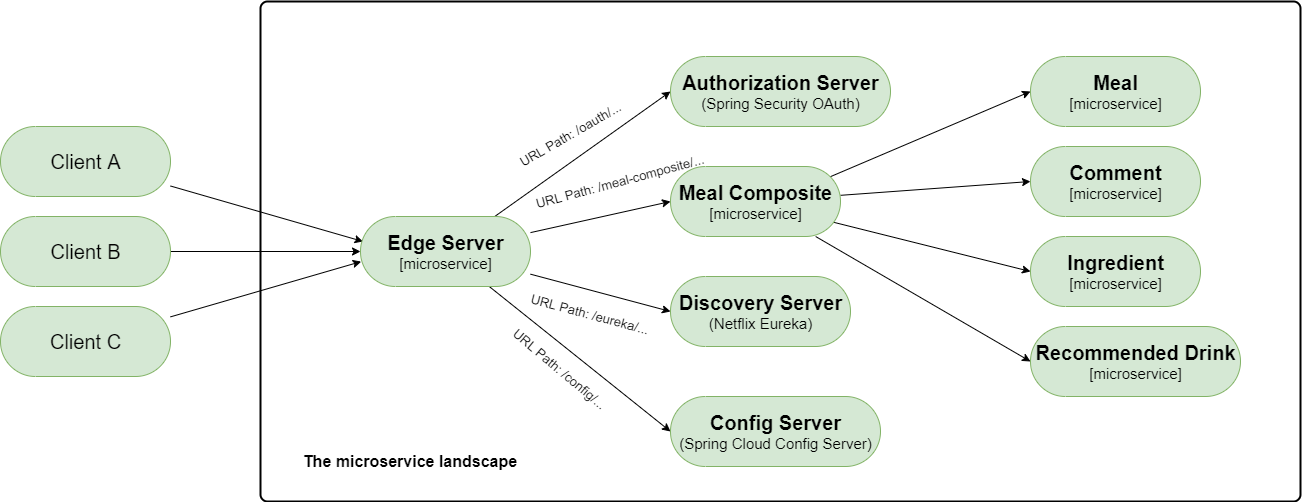

The diagram above was exported from draw.io. Its source (the exported page's mxGraphModel, read from the mxfile embedded in the PNG):
<mxGraphModel dx="1483" dy="781" grid="1" gridSize="10" guides="1" tooltips="1" connect="1" arrows="1" fold="1" page="1" pageScale="1" pageWidth="3300" pageHeight="2339" math="0" shadow="0">
  <root>
    <mxCell id="0" />
    <mxCell id="1" parent="0" />
    <mxCell id="liTdzijop60yEcTP7zek-16" style="rounded=0;orthogonalLoop=1;jettySize=auto;html=1;entryX=0.015;entryY=0.357;entryDx=0;entryDy=0;entryPerimeter=0;fontSize=15;" edge="1" parent="1" source="liTdzijop60yEcTP7zek-1" target="liTdzijop60yEcTP7zek-5">
      <mxGeometry relative="1" as="geometry" />
    </mxCell>
    <mxCell id="liTdzijop60yEcTP7zek-1" value="&lt;font style=&quot;font-size: 20px;&quot;&gt;Client A&lt;/font&gt;" style="html=1;dashed=0;whitespace=wrap;shape=mxgraph.dfd.start;fillColor=#d5e8d4;strokeColor=#82b366;" vertex="1" parent="1">
      <mxGeometry x="100" y="375" width="170" height="70" as="geometry" />
    </mxCell>
    <mxCell id="liTdzijop60yEcTP7zek-17" style="edgeStyle=none;rounded=0;orthogonalLoop=1;jettySize=auto;html=1;fontSize=15;" edge="1" parent="1" source="liTdzijop60yEcTP7zek-2" target="liTdzijop60yEcTP7zek-5">
      <mxGeometry relative="1" as="geometry" />
    </mxCell>
    <mxCell id="liTdzijop60yEcTP7zek-2" value="&lt;font style=&quot;font-size: 20px;&quot;&gt;Client B&lt;/font&gt;" style="html=1;dashed=0;whitespace=wrap;shape=mxgraph.dfd.start;fillColor=#d5e8d4;strokeColor=#82b366;" vertex="1" parent="1">
      <mxGeometry x="100" y="465" width="170" height="70" as="geometry" />
    </mxCell>
    <mxCell id="liTdzijop60yEcTP7zek-18" style="edgeStyle=none;rounded=0;orthogonalLoop=1;jettySize=auto;html=1;fontSize=15;entryX=0.004;entryY=0.644;entryDx=0;entryDy=0;entryPerimeter=0;" edge="1" parent="1" source="liTdzijop60yEcTP7zek-3" target="liTdzijop60yEcTP7zek-5">
      <mxGeometry relative="1" as="geometry" />
    </mxCell>
    <mxCell id="liTdzijop60yEcTP7zek-3" value="&lt;font style=&quot;font-size: 20px;&quot;&gt;Client C&lt;/font&gt;" style="html=1;dashed=0;whitespace=wrap;shape=mxgraph.dfd.start;fillColor=#d5e8d4;strokeColor=#82b366;" vertex="1" parent="1">
      <mxGeometry x="100" y="555" width="170" height="70" as="geometry" />
    </mxCell>
    <mxCell id="liTdzijop60yEcTP7zek-4" value="" style="rounded=1;whiteSpace=wrap;html=1;absoluteArcSize=1;arcSize=14;strokeWidth=2;labelBackgroundColor=none;fontSize=20;fillColor=none;" vertex="1" parent="1">
      <mxGeometry x="360" y="250" width="1040" height="500" as="geometry" />
    </mxCell>
    <mxCell id="liTdzijop60yEcTP7zek-21" style="edgeStyle=none;rounded=0;orthogonalLoop=1;jettySize=auto;html=1;entryX=0;entryY=0.5;entryDx=0;entryDy=0;entryPerimeter=0;fontSize=16;" edge="1" parent="1" source="liTdzijop60yEcTP7zek-5" target="liTdzijop60yEcTP7zek-6">
      <mxGeometry relative="1" as="geometry" />
    </mxCell>
    <mxCell id="liTdzijop60yEcTP7zek-23" style="edgeStyle=none;rounded=0;orthogonalLoop=1;jettySize=auto;html=1;fontSize=16;entryX=0;entryY=0.5;entryDx=0;entryDy=0;entryPerimeter=0;" edge="1" parent="1" source="liTdzijop60yEcTP7zek-5" target="liTdzijop60yEcTP7zek-10">
      <mxGeometry relative="1" as="geometry" />
    </mxCell>
    <mxCell id="liTdzijop60yEcTP7zek-24" style="edgeStyle=none;rounded=0;orthogonalLoop=1;jettySize=auto;html=1;entryX=0;entryY=0.5;entryDx=0;entryDy=0;entryPerimeter=0;fontSize=16;" edge="1" parent="1" source="liTdzijop60yEcTP7zek-5" target="liTdzijop60yEcTP7zek-7">
      <mxGeometry relative="1" as="geometry" />
    </mxCell>
    <mxCell id="liTdzijop60yEcTP7zek-25" style="edgeStyle=none;rounded=0;orthogonalLoop=1;jettySize=auto;html=1;entryX=0;entryY=0.5;entryDx=0;entryDy=0;entryPerimeter=0;fontSize=16;" edge="1" parent="1" source="liTdzijop60yEcTP7zek-5" target="liTdzijop60yEcTP7zek-8">
      <mxGeometry relative="1" as="geometry" />
    </mxCell>
    <mxCell id="liTdzijop60yEcTP7zek-5" value="&lt;font style=&quot;&quot;&gt;&lt;b style=&quot;font-size: 20px;&quot;&gt;Edge Server&lt;/b&gt;&lt;br&gt;&lt;font style=&quot;font-size: 15px;&quot;&gt;[microservice]&lt;/font&gt;&lt;br&gt;&lt;/font&gt;" style="html=1;dashed=0;whitespace=wrap;shape=mxgraph.dfd.start;fillColor=#d5e8d4;strokeColor=#82b366;" vertex="1" parent="1">
      <mxGeometry x="460" y="465" width="170" height="70" as="geometry" />
    </mxCell>
    <mxCell id="liTdzijop60yEcTP7zek-6" value="&lt;font style=&quot;&quot;&gt;&lt;b style=&quot;font-size: 20px;&quot;&gt;Authorization Server&lt;/b&gt;&lt;br&gt;&lt;span style=&quot;font-size: 15px;&quot;&gt;(Spring Security OAuth)&lt;/span&gt;&lt;br&gt;&lt;/font&gt;" style="html=1;dashed=0;whitespace=wrap;shape=mxgraph.dfd.start;fillColor=#d5e8d4;strokeColor=#82b366;" vertex="1" parent="1">
      <mxGeometry x="770" y="305" width="220" height="70" as="geometry" />
    </mxCell>
    <mxCell id="liTdzijop60yEcTP7zek-7" value="&lt;font style=&quot;&quot;&gt;&lt;b style=&quot;font-size: 20px;&quot;&gt;Discovery Server&lt;/b&gt;&lt;br&gt;&lt;span style=&quot;font-size: 15px;&quot;&gt;(Netflix Eureka)&lt;/span&gt;&lt;br&gt;&lt;/font&gt;" style="html=1;dashed=0;whitespace=wrap;shape=mxgraph.dfd.start;fillColor=#d5e8d4;strokeColor=#82b366;" vertex="1" parent="1">
      <mxGeometry x="770" y="525" width="180" height="70" as="geometry" />
    </mxCell>
    <mxCell id="liTdzijop60yEcTP7zek-8" value="&lt;font style=&quot;&quot;&gt;&lt;b style=&quot;font-size: 20px;&quot;&gt;Config Server&lt;/b&gt;&lt;br&gt;&lt;span style=&quot;font-size: 15px;&quot;&gt;(Spring Cloud Config Server)&lt;/span&gt;&lt;br&gt;&lt;/font&gt;" style="html=1;dashed=0;whitespace=wrap;shape=mxgraph.dfd.start;fillColor=#d5e8d4;strokeColor=#82b366;" vertex="1" parent="1">
      <mxGeometry x="770" y="645" width="210" height="70" as="geometry" />
    </mxCell>
    <mxCell id="liTdzijop60yEcTP7zek-30" style="edgeStyle=none;rounded=0;orthogonalLoop=1;jettySize=auto;html=1;fontSize=13;entryX=0;entryY=0.5;entryDx=0;entryDy=0;entryPerimeter=0;exitX=0;exitY=0;exitDx=159.745;exitDy=10.255000000000003;exitPerimeter=0;" edge="1" parent="1" source="liTdzijop60yEcTP7zek-10" target="liTdzijop60yEcTP7zek-14">
      <mxGeometry relative="1" as="geometry" />
    </mxCell>
    <mxCell id="liTdzijop60yEcTP7zek-31" style="edgeStyle=none;rounded=0;orthogonalLoop=1;jettySize=auto;html=1;fontSize=13;entryX=0;entryY=0.5;entryDx=0;entryDy=0;entryPerimeter=0;" edge="1" parent="1" source="liTdzijop60yEcTP7zek-10" target="liTdzijop60yEcTP7zek-13">
      <mxGeometry relative="1" as="geometry" />
    </mxCell>
    <mxCell id="liTdzijop60yEcTP7zek-32" style="edgeStyle=none;rounded=0;orthogonalLoop=1;jettySize=auto;html=1;entryX=0;entryY=0.5;entryDx=0;entryDy=0;entryPerimeter=0;fontSize=13;" edge="1" parent="1" target="liTdzijop60yEcTP7zek-12">
      <mxGeometry relative="1" as="geometry">
        <mxPoint x="930" y="470" as="sourcePoint" />
      </mxGeometry>
    </mxCell>
    <mxCell id="liTdzijop60yEcTP7zek-33" style="edgeStyle=none;rounded=0;orthogonalLoop=1;jettySize=auto;html=1;entryX=0;entryY=0.5;entryDx=0;entryDy=0;entryPerimeter=0;fontSize=13;" edge="1" parent="1" source="liTdzijop60yEcTP7zek-10" target="liTdzijop60yEcTP7zek-11">
      <mxGeometry relative="1" as="geometry" />
    </mxCell>
    <mxCell id="liTdzijop60yEcTP7zek-10" value="&lt;font style=&quot;&quot;&gt;&lt;b style=&quot;font-size: 20px;&quot;&gt;Meal Composite&lt;/b&gt;&lt;br&gt;&lt;font style=&quot;font-size: 15px;&quot;&gt;[microservice]&lt;/font&gt;&lt;br&gt;&lt;/font&gt;" style="html=1;dashed=0;whitespace=wrap;shape=mxgraph.dfd.start;fillColor=#d5e8d4;strokeColor=#82b366;" vertex="1" parent="1">
      <mxGeometry x="770" y="415" width="170" height="70" as="geometry" />
    </mxCell>
    <mxCell id="liTdzijop60yEcTP7zek-11" value="&lt;font style=&quot;&quot;&gt;&lt;b style=&quot;font-size: 20px;&quot;&gt;Recommended Drink&lt;/b&gt;&lt;br&gt;&lt;font style=&quot;font-size: 15px;&quot;&gt;[microservice]&lt;/font&gt;&lt;br&gt;&lt;/font&gt;" style="html=1;dashed=0;whitespace=wrap;shape=mxgraph.dfd.start;fillColor=#d5e8d4;strokeColor=#82b366;" vertex="1" parent="1">
      <mxGeometry x="1130" y="575" width="210" height="70" as="geometry" />
    </mxCell>
    <mxCell id="liTdzijop60yEcTP7zek-12" value="&lt;font style=&quot;&quot;&gt;&lt;b style=&quot;font-size: 20px;&quot;&gt;Ingredient&lt;/b&gt;&lt;br&gt;&lt;font style=&quot;font-size: 15px;&quot;&gt;[microservice]&lt;/font&gt;&lt;br&gt;&lt;/font&gt;" style="html=1;dashed=0;whitespace=wrap;shape=mxgraph.dfd.start;fillColor=#d5e8d4;strokeColor=#82b366;" vertex="1" parent="1">
      <mxGeometry x="1130" y="485" width="170" height="70" as="geometry" />
    </mxCell>
    <mxCell id="liTdzijop60yEcTP7zek-13" value="&lt;font style=&quot;&quot;&gt;&lt;b style=&quot;font-size: 20px;&quot;&gt;Comment&lt;/b&gt;&lt;br&gt;&lt;font style=&quot;font-size: 15px;&quot;&gt;[microservice]&lt;/font&gt;&lt;br&gt;&lt;/font&gt;" style="html=1;dashed=0;whitespace=wrap;shape=mxgraph.dfd.start;fillColor=#d5e8d4;strokeColor=#82b366;" vertex="1" parent="1">
      <mxGeometry x="1130" y="395" width="170" height="70" as="geometry" />
    </mxCell>
    <mxCell id="liTdzijop60yEcTP7zek-14" value="&lt;font style=&quot;&quot;&gt;&lt;b style=&quot;font-size: 20px;&quot;&gt;Meal&lt;/b&gt;&lt;br&gt;&lt;font style=&quot;font-size: 15px;&quot;&gt;[microservice]&lt;/font&gt;&lt;br&gt;&lt;/font&gt;" style="html=1;dashed=0;whitespace=wrap;shape=mxgraph.dfd.start;fillColor=#d5e8d4;strokeColor=#82b366;" vertex="1" parent="1">
      <mxGeometry x="1130" y="305" width="170" height="70" as="geometry" />
    </mxCell>
    <mxCell id="liTdzijop60yEcTP7zek-19" value="The microservice landscape" style="text;html=1;strokeColor=none;fillColor=none;align=center;verticalAlign=middle;whiteSpace=wrap;rounded=0;labelBackgroundColor=none;fontSize=16;fontStyle=1" vertex="1" parent="1">
      <mxGeometry x="380" y="690" width="260" height="40" as="geometry" />
    </mxCell>
    <mxCell id="liTdzijop60yEcTP7zek-26" value="URL Path: /oauth/..." style="text;html=1;strokeColor=none;fillColor=none;align=center;verticalAlign=middle;whiteSpace=wrap;rounded=0;labelBackgroundColor=none;fontSize=13;rotation=-30;" vertex="1" parent="1">
      <mxGeometry x="600" y="375" width="140" height="15" as="geometry" />
    </mxCell>
    <mxCell id="liTdzijop60yEcTP7zek-27" value="URL Path: /meal-composite/..." style="text;html=1;strokeColor=none;fillColor=none;align=center;verticalAlign=middle;whiteSpace=wrap;rounded=0;labelBackgroundColor=none;fontSize=13;rotation=-15;" vertex="1" parent="1">
      <mxGeometry x="630" y="422.5" width="180" height="15" as="geometry" />
    </mxCell>
    <mxCell id="liTdzijop60yEcTP7zek-28" value="URL Path: /eureka/..." style="text;html=1;strokeColor=none;fillColor=none;align=center;verticalAlign=middle;whiteSpace=wrap;rounded=0;labelBackgroundColor=none;fontSize=13;rotation=15;" vertex="1" parent="1">
      <mxGeometry x="620" y="555" width="140" height="15" as="geometry" />
    </mxCell>
    <mxCell id="liTdzijop60yEcTP7zek-29" value="URL Path: /config/..." style="text;html=1;strokeColor=none;fillColor=none;align=center;verticalAlign=middle;whiteSpace=wrap;rounded=0;labelBackgroundColor=none;fontSize=13;rotation=40;" vertex="1" parent="1">
      <mxGeometry x="590" y="610" width="140" height="15" as="geometry" />
    </mxCell>
  </root>
</mxGraphModel>